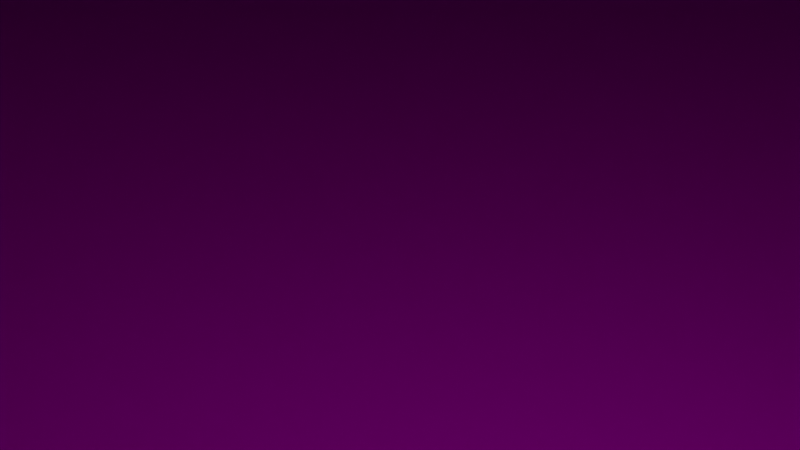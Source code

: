 # Source: SkelAnim_5.blend  (saved by Blender 2.81.16; exported with 4.5.12 LTS)
import bpy
from mathutils import Matrix  # noqa: F401  (used for matrix-valued properties, if any)

bpy.ops.wm.read_factory_settings(use_empty=True)
scene = bpy.context.scene
scene.name = 'Scene'

# ---- collections
col_collection = bpy.data.collections.new('Collection'); scene.collection.children.link(col_collection)

# ---- images (referenced by path relative to the original .blend; pixels are not part of the script)
import os
ASSET_DIR = os.environ.get("B2B_ASSET_DIR", "")  # directory of the original .blend (textures are referenced by path, not embedded)
HERE = os.path.dirname(os.path.abspath(__file__))  # packed textures are extracted next to this script under _unpacked/

def load_image(name, relpath, width, height, colorspace="sRGB"):
    """Load a texture the original file referenced (path relative to the .blend, or extracted next to this script)."""
    p = next((c for c in (os.path.join(HERE, relpath), os.path.join(ASSET_DIR, relpath)) if relpath and os.path.exists(c)), "")
    if p:
        img = bpy.data.images.load(p, check_existing=True)
        img.name = name
    else:  # same state as the original file: an image datablock whose file is absent (Cycles renders it pink)
        img = bpy.data.images.new(name, width, height)
        img.source = "FILE"
        img.filepath = "//" + (relpath or name)
    img.colorspace_settings.name = colorspace
    return img
img_skelanimturret_rust1_jpg = load_image('SkelAnimTurret_Rust1.jpg', 'SkelAnimTurret_Rust1.jpg', 1024, 1024, 'sRGB')
img_skelanimturret_rust2_jpg = load_image('SkelAnimTurret_Rust2.jpg', 'SkelAnimTurret_Rust2.jpg', 1024, 1024, 'sRGB')
img_skelanimturret_rust3_jpg = load_image('SkelAnimTurret_Rust3.jpg', 'SkelAnimTurret_Rust3.jpg', 1024, 1024, 'sRGB')

# ---- materials (node trees are filled in below, after node groups)
mat_basehull = bpy.data.materials.new('BaseHull')
mat_basehull.alpha_threshold = 0.0
mat_basehull.use_transparent_shadow = False
mat_basehull.line_color = (0.0, 0.0, 0.0, 1.0)
mat_led1 = bpy.data.materials.new('LED1')
mat_led1.use_transparent_shadow = False
mat_led2 = bpy.data.materials.new('LED2')
mat_led2.use_transparent_shadow = False
mat_turret = bpy.data.materials.new('Turret')
mat_turret.use_transparent_shadow = False
mat_gun = bpy.data.materials.new('Gun')
mat_gun.use_transparent_shadow = False

# ---- material node trees
mat_basehull.use_nodes = True; mat_basehull.node_tree.nodes.clear()
_N = mat_basehull.node_tree.nodes; _L = mat_basehull.node_tree.links
n0 = _N.new('ShaderNodeOutputMaterial'); n0.name = 'Material Output'; n0.location = (300, 300)
n1 = _N.new('ShaderNodeBsdfPrincipled'); n1.name = 'Principled BSDF'; n1.location = (10, 300)
n1.distribution = 'GGX'
n1.subsurface_method = 'BURLEY'
n1.inputs[2].default_value = 0.4
n1.inputs[3].default_value = 1.45
n1.inputs[27].default_value = (0.0, 0.0, 0.0, 1.0)
n1.inputs[28].default_value = 1.0
n2 = _N.new('ShaderNodeTexImage'); n2.name = 'Image Texture'; n2.location = (-280, 280)
n2.image = img_skelanimturret_rust1_jpg
_L.new(n1.outputs[0], n0.inputs[0])
_L.new(n2.outputs[0], n1.inputs[0])
n0.is_active_output = True
mat_led1.use_nodes = True; mat_led1.node_tree.nodes.clear()
_N = mat_led1.node_tree.nodes; _L = mat_led1.node_tree.links
n0 = _N.new('ShaderNodeOutputMaterial'); n0.name = 'Material Output'; n0.location = (300, 300)
n1 = _N.new('ShaderNodeBsdfPrincipled'); n1.name = 'Principled BSDF'; n1.location = (10, 300)
n1.distribution = 'GGX'
n1.subsurface_method = 'BURLEY'
n1.inputs[3].default_value = 1.45
n1.inputs[27].default_value = (0.0, 0.0, 0.0, 1.0)
n1.inputs[28].default_value = 1.0
_L.new(n1.outputs[0], n0.inputs[0])
n0.is_active_output = True
mat_led2.use_nodes = True; mat_led2.node_tree.nodes.clear()
_N = mat_led2.node_tree.nodes; _L = mat_led2.node_tree.links
n0 = _N.new('ShaderNodeOutputMaterial'); n0.name = 'Material Output'; n0.location = (300, 300)
n1 = _N.new('ShaderNodeBsdfPrincipled'); n1.name = 'Principled BSDF'; n1.location = (10, 300)
n1.distribution = 'GGX'
n1.subsurface_method = 'BURLEY'
n1.inputs[3].default_value = 1.45
n1.inputs[27].default_value = (0.0, 0.0, 0.0, 1.0)
n1.inputs[28].default_value = 1.0
_L.new(n1.outputs[0], n0.inputs[0])
n0.is_active_output = True
mat_turret.use_nodes = True; mat_turret.node_tree.nodes.clear()
_N = mat_turret.node_tree.nodes; _L = mat_turret.node_tree.links
n0 = _N.new('ShaderNodeOutputMaterial'); n0.name = 'Material Output'; n0.location = (300, 300)
n1 = _N.new('ShaderNodeBsdfPrincipled'); n1.name = 'Principled BSDF'; n1.location = (10, 300)
n1.distribution = 'GGX'
n1.subsurface_method = 'BURLEY'
n1.inputs[3].default_value = 1.45
n1.inputs[27].default_value = (0.0, 0.0, 0.0, 1.0)
n1.inputs[28].default_value = 1.0
n2 = _N.new('ShaderNodeTexImage'); n2.name = 'Image Texture'; n2.location = (-280, 280)
n2.image = img_skelanimturret_rust2_jpg
_L.new(n1.outputs[0], n0.inputs[0])
_L.new(n2.outputs[0], n1.inputs[0])
n0.is_active_output = True
mat_gun.use_nodes = True; mat_gun.node_tree.nodes.clear()
_N = mat_gun.node_tree.nodes; _L = mat_gun.node_tree.links
n0 = _N.new('ShaderNodeOutputMaterial'); n0.name = 'Material Output'; n0.location = (300, 300)
n1 = _N.new('ShaderNodeBsdfPrincipled'); n1.name = 'Principled BSDF'; n1.location = (10, 300)
n1.distribution = 'GGX'
n1.subsurface_method = 'BURLEY'
n1.inputs[3].default_value = 1.45
n1.inputs[27].default_value = (0.0, 0.0, 0.0, 1.0)
n1.inputs[28].default_value = 1.0
n2 = _N.new('ShaderNodeTexImage'); n2.name = 'Image Texture'; n2.location = (-280, 280)
n2.image = img_skelanimturret_rust3_jpg
_L.new(n1.outputs[0], n0.inputs[0])
_L.new(n2.outputs[0], n1.inputs[0])
n0.is_active_output = True

# ---- world
world_world = bpy.data.worlds.new('World'); scene.world = world_world
world_world.use_nodes = True; world_world.node_tree.nodes.clear()
_N = world_world.node_tree.nodes; _L = world_world.node_tree.links
n0 = _N.new('ShaderNodeOutputWorld'); n0.name = 'World Output'; n0.location = (300, 300)
n1 = _N.new('ShaderNodeBackground'); n1.name = 'Background'; n1.location = (10, 300)
n1.inputs[0].default_value = (0.05088, 0.05088, 0.05088, 1.0)
_L.new(n1.outputs[0], n0.inputs[0])
n0.is_active_output = True
world_world.color = (0.05088, 0.05088, 0.05088)
world_world.use_sun_shadow = False
world_world.sun_shadow_jitter_overblur = 0.0

# ---- cameras
cam_camera = bpy.data.cameras.new('Camera')
cam_camera.clip_end = 100.0
cam_camera.ortho_scale = 7.314

# ---- lights
light_light = bpy.data.lights.new('Light', 'POINT')
light_light.transmission_factor = 0.0
light_light.energy = 1000.0
light_light.shadow_soft_size = 0.1
light_light.shadow_maximum_resolution = 0.006
light_light.use_absolute_resolution = True

# ---- meshes
me_cube = bpy.data.meshes.new('Cube')
me_cube.from_pydata([(0.848, 0.8326, 1.0), (0.8326, 0.848, 1.0), (0.8461, 0.845, 1.0), (0.8458, 0.8455, 1.0), (0.8455, 0.8458, 1.0), (0.845, 0.8461, 1.0), (0.8445, 1.0, -1.0), (1.0, 0.8445, -1.0), (0.8926, 0.9924, -1.0), (0.9359, 0.9703, -1.0), (0.9703, 0.9359, -1.0), (0.9924, 0.8926, -1.0), (0.8326, -0.848, 1.0), (0.848, -0.8326, 1.0), (0.845, -0.8461, 1.0), (0.8455, -0.8458, 1.0), (0.8458, -0.8455, 1.0), (0.8461, -0.845, 1.0), (1.0, -0.8445, -1.0), (0.8445, -1.0, -1.0), (0.9924, -0.8926, -1.0), (0.9703, -0.9359, -1.0), (0.9359, -0.9703, -1.0), (0.8926, -0.9924, -1.0), (-0.8326, 0.848, 1.0), (-0.848, 0.8326, 1.0), (-0.845, 0.8461, 1.0), (-0.8455, 0.8458, 1.0), (-0.8458, 0.8455, 1.0), (-0.8461, 0.845, 1.0), (-1.0, 0.8445, -1.0), (-0.8445, 1.0, -1.0), (-0.9924, 0.8926, -1.0), (-0.9703, 0.9359, -1.0), (-0.9359, 0.9703, -1.0), (-0.8926, 0.9924, -1.0), (-0.848, -0.8326, 1.0), (-0.8326, -0.848, 1.0), (-0.8461, -0.845, 1.0), (-0.8458, -0.8455, 1.0), (-0.8455, -0.8458, 1.0), (-0.845, -0.8461, 1.0), (-0.8445, -1.0, -1.0), (-1.0, -0.8445, -1.0), (-0.8926, -0.9924, -1.0), (-0.9359, -0.9703, -1.0), (-0.9703, -0.9359, -1.0), (-0.9924, -0.8926, -1.0), (0.9924, 0.8926, 1.0), (1.0, 0.8445, 1.0), (0.9703, 0.9359, 1.0), (0.9359, 0.9703, 1.0), (0.8926, 0.9924, 1.0), (0.8445, 1.0, 1.0), (-0.8445, -1.0, 1.0), (-0.8926, -0.9924, 1.0), (-0.9359, -0.9703, 1.0), (-0.9703, -0.9359, 1.0), (-0.9924, -0.8926, 1.0), (-1.0, -0.8445, 1.0), (0.8926, -0.9924, 1.0), (0.8445, -1.0, 1.0), (0.9359, -0.9703, 1.0), (0.9703, -0.9359, 1.0), (0.9924, -0.8926, 1.0), (1.0, -0.8445, 1.0), (-0.8926, 0.9924, 1.0), (-0.8445, 1.0, 1.0), (-0.9359, 0.9703, 1.0), (-0.9703, 0.9359, 1.0), (-0.9924, 0.8926, 1.0), (-1.0, 0.8445, 1.0), (0.8461, 0.845, 2.377), (0.848, 0.8326, 2.377), (0.8458, 0.8455, 2.377), (0.8455, 0.8458, 2.377), (0.845, 0.8461, 2.377), (0.8326, 0.848, 2.377), (-0.8326, -0.848, 2.377), (-0.845, -0.8461, 2.377), (-0.8455, -0.8458, 2.377), (-0.8458, -0.8455, 2.377), (-0.8461, -0.845, 2.377), (-0.848, -0.8326, 2.377), (0.845, -0.8461, 2.377), (0.8326, -0.848, 2.377), (0.8455, -0.8458, 2.377), (0.8458, -0.8455, 2.377), (0.8461, -0.845, 2.377), (0.848, -0.8326, 2.377), (-0.845, 0.8461, 2.377), (-0.8326, 0.848, 2.377), (-0.8455, 0.8458, 2.377), (-0.8458, 0.8455, 2.377), (-0.8461, 0.845, 2.377), (-0.848, 0.8326, 2.377), (1.0, -0.7445, -1.0), (1.0, -0.7445, 1.0), (1.0, 0.7445, -1.0), (1.0, 0.7445, 1.0), (1.03, -0.565, 0.0), (1.03, -0.565, 0.3724), (1.0, -0.5445, 1.0), (1.0, -0.5445, -1.0), (1.0, -0.5445, 0.0), (1.0, 0.5445, -1.0), (1.0, 0.5445, 1.0), (1.0, 0.5445, 0.0), (1.0, -0.7445, -0.5), (1.0, -0.7445, 0.5), (1.0, -0.5445, -0.5), (1.0, -0.5445, 0.5), (1.0, 0.7445, -0.5), (1.0, 0.7445, 0.5), (1.0, 0.5445, 0.5), (1.0, 0.5445, -0.5), (1.03, 0.565, 0.3724), (1.03, 0.565, 0.0), (1.03, -0.7139, 0.3724), (1.03, -0.7139, -0.3724), (1.03, -0.565, -0.3724), (1.03, 0.7139, 0.3724), (1.03, 0.7139, -0.3724), (1.03, 0.565, -0.3724)], [], [(30, 32, 33, 34, 35, 31, 6, 8, 9, 10, 11, 7, 98, 105, 103, 96, 18, 20, 21, 22, 23, 19, 42, 44, 45, 46, 47, 43), (43, 59, 71, 30), (19, 61, 54, 42), (38, 39, 81, 82), (96, 108, 109, 97, 65, 18), (49, 7, 11, 48), (48, 11, 10, 50), (50, 10, 9, 51), (51, 9, 8, 52), (52, 8, 6, 53), (42, 54, 55, 44), (44, 55, 56, 45), (45, 56, 57, 46), (46, 57, 58, 47), (47, 58, 59, 43), (61, 19, 23, 60), (60, 23, 22, 62), (62, 22, 21, 63), (63, 21, 20, 64), (64, 20, 18, 65), (67, 31, 35, 66), (66, 35, 34, 68), (68, 34, 33, 69), (69, 33, 32, 70), (70, 32, 30, 71), (31, 67, 53, 6), (2, 0, 49, 48), (3, 2, 48, 50), (4, 3, 50, 51), (5, 4, 51, 52), (1, 5, 52, 53), (37, 41, 55, 54), (41, 40, 56, 55), (40, 39, 57, 56), (39, 38, 58, 57), (38, 36, 59, 58), (14, 12, 61, 60), (15, 14, 60, 62), (16, 15, 62, 63), (17, 16, 63, 64), (13, 17, 64, 65), (26, 24, 67, 66), (27, 26, 66, 68), (28, 27, 68, 69), (29, 28, 69, 70), (25, 29, 70, 71), (24, 1, 53, 67), (0, 13, 65, 97, 102, 106, 99, 49), (36, 25, 71, 59), (12, 37, 54, 61), (73, 72, 74, 75, 76, 77, 91, 90, 92, 93, 94, 95, 83, 82, 81, 80, 79, 78, 85, 84, 86, 87, 88, 89), (37, 12, 85, 78), (2, 3, 74, 72), (26, 27, 92, 90), (36, 38, 82, 83), (3, 4, 75, 74), (27, 28, 93, 92), (12, 14, 84, 85), (4, 5, 76, 75), (28, 29, 94, 93), (14, 15, 86, 84), (5, 1, 77, 76), (29, 25, 95, 94), (15, 16, 87, 86), (41, 37, 78, 79), (1, 24, 91, 77), (16, 17, 88, 87), (40, 41, 79, 80), (13, 0, 73, 89), (17, 13, 89, 88), (39, 40, 80, 81), (25, 36, 83, 95), (0, 2, 72, 73), (24, 26, 90, 91), (111, 102, 97, 109), (7, 49, 99, 113, 112, 98), (109, 108, 119, 118), (105, 115, 107, 104, 110, 103), (107, 114, 106, 102, 111, 104), (113, 99, 106, 114), (120, 100, 101, 118, 119), (103, 110, 108, 96), (115, 112, 122, 123), (98, 112, 115, 105), (122, 121, 116, 117, 123), (112, 113, 121, 122), (108, 110, 120, 119), (113, 114, 116, 121), (104, 111, 101, 100), (114, 107, 117, 116), (111, 109, 118, 101), (110, 104, 100, 120), (107, 115, 123, 117)])
me_cube.polygons.foreach_set('material_index', [0, 0, 0, 0, 0, 0, 0, 0, 0, 0, 0, 0, 0, 0, 0, 0, 0, 0, 0, 0, 0, 0, 0, 0, 0, 0, 0, 0, 0, 0, 0, 0, 0, 0, 0, 0, 0, 0, 0, 0, 0, 0, 0, 0, 0, 0, 0, 0, 0, 0, 0, 0, 0, 0, 0, 0, 0, 0, 0, 0, 0, 0, 0, 0, 0, 0, 0, 0, 0, 0, 0, 0, 0, 0, 0, 0, 1, 0, 0, 0, 1, 0, 2, 0, 2, 2, 1, 2, 1, 2, 1, 1, 2])
_uv = me_cube.uv_layers.new(name='UVMap')
_uv.uv.foreach_set('vector', [8.694e-05, 0.5155, 0.1684, 0.3235, 0.1693, 0.3253, 0.1708, 0.3346, 0.1726, 0.3373, 0.01967, 0.496, 0.2325, 0.496, 0.2476, 0.4873, 0.2494, 0.4918, 0.2508, 0.504, 0.2517, 0.5095, 0.2521, 0.5155, 0.2521, 0.5155, 0.2521, 0.5155, 0.2521, 0.7284, 0.2521, 0.7284, 0.2521, 0.7284, 0.2517, 0.7344, 0.2508, 0.7399, 0.2494, 0.7521, 0.2476, 0.7566, 0.2325, 0.7479, 0.01967, 0.7479, 0.01362, 0.747, 0.008161, 0.7442, 0.003828, 0.7399, 0.001046, 0.7344, 8.694e-05, 0.7284, 0.2521, 0.0116, 0.504, 0.0116, 0.504, 0.2244, 0.2521, 0.2244, 0.2521, 0.7675, 0.504, 0.7675, 0.504, 0.9803, 0.2521, 0.9803, -0.4151, 0.9773, -0.4155, 0.9773, -0.4155, -0.1022, -0.4151, -0.1022, 0.2521, 0.7284, 0.3151, 0.7284, 0.441, 0.7284, 0.504, 0.7284, 0.504, 0.7284, 0.2521, 0.7284, 0.504, 0.5155, 0.2521, 0.5155, 0.2517, 0.5095, 0.5044, 0.5095, 0.5044, 0.5095, 0.2517, 0.5095, 0.2508, 0.504, 0.5053, 0.504, 0.5053, 0.504, 0.2508, 0.504, 0.2494, 0.4918, 0.5067, 0.4918, 0.5067, 0.4918, 0.2494, 0.4918, 0.2476, 0.4873, 0.5085, 0.4873, 0.5085, 0.4873, 0.2476, 0.4873, 0.2521, 0.4764, 0.504, 0.4764, 0.2521, 0.9803, 0.504, 0.9803, 0.504, 0.9864, 0.2521, 0.9864, 0.2521, 0.9864, 0.504, 0.9864, 0.504, 0.9918, 0.2521, 0.9918, 0.2521, 0.9918, 0.504, 0.9918, 0.504, 0.9999, 0.2521, 0.9999, 0.2521, 8.694e-05, 0.504, 8.694e-05, 0.504, 0.005547, 0.2521, 0.005547, 0.2521, 0.005547, 0.504, 0.005547, 0.504, 0.0116, 0.2521, 0.0116, 0.504, 0.7675, 0.2521, 0.7675, 0.2476, 0.7566, 0.5085, 0.7566, 0.5085, 0.7566, 0.2476, 0.7566, 0.2494, 0.7521, 0.5067, 0.7521, 0.5067, 0.7521, 0.2494, 0.7521, 0.2508, 0.7399, 0.5053, 0.7399, 0.5053, 0.7399, 0.2508, 0.7399, 0.2517, 0.7344, 0.5044, 0.7344, 0.5044, 0.7344, 0.2517, 0.7344, 0.2521, 0.7284, 0.504, 0.7284, 0.504, 0.2636, 0.2521, 0.2636, 0.1726, 0.3373, 0.5835, 0.3373, 0.5835, 0.3373, 0.1726, 0.3373, 0.1708, 0.3346, 0.5853, 0.3346, 0.5853, 0.3346, 0.1708, 0.3346, 0.1693, 0.3253, 0.5868, 0.3253, 0.5868, 0.3253, 0.1693, 0.3253, 0.1684, 0.3235, 0.5877, 0.3235, 0.5877, 0.3235, 0.1684, 0.3235, 0.2521, 0.2244, 0.504, 0.2244, 0.2521, 0.2636, 0.504, 0.2636, 0.504, 0.4764, 0.2521, 0.4764, 0.5216, 0.5137, 0.5215, 0.5154, 0.504, 0.5155, 0.5044, 0.5095, 0.5217, 0.5136, 0.5216, 0.5137, 0.5044, 0.5095, 0.5053, 0.504, 0.5217, 0.5136, 0.5217, 0.5136, 0.5053, 0.504, 0.5067, 0.4918, 0.5218, 0.5135, 0.5217, 0.5136, 0.5067, 0.4918, 0.5085, 0.4873, 0.5234, 0.5133, 0.5218, 0.5135, 0.5085, 0.4873, 0.5236, 0.496, 0.7346, 0.7285, 0.7362, 0.7282, 0.7425, 0.747, 0.7364, 0.7479, 0.7362, 0.7282, 0.7363, 0.7282, 0.7479, 0.7442, 0.7425, 0.747, 0.7363, 0.7282, 0.7363, 0.7282, 0.7523, 0.7399, 0.7479, 0.7442, 0.7363, 0.7282, 0.7363, 0.7281, 0.7551, 0.7344, 0.7523, 0.7399, 0.7363, 0.7281, 0.7366, 0.7265, 0.756, 0.7284, 0.7551, 0.7344, 0.5218, 0.7298, 0.5234, 0.7301, 0.5236, 0.7479, 0.5085, 0.7566, 0.5218, 0.7298, 0.5218, 0.7298, 0.5085, 0.7566, 0.5067, 0.7521, 0.5217, 0.7298, 0.5218, 0.7298, 0.5067, 0.7521, 0.5053, 0.7399, 0.5217, 0.7297, 0.5217, 0.7298, 0.5053, 0.7399, 0.5044, 0.7344, 0.5216, 0.728, 0.5217, 0.7297, 0.5044, 0.7344, 0.504, 0.7284, 0.68, 0.4559, 0.6818, 0.4592, 0.7364, 0.496, 0.5835, 0.3373, 0.68, 0.4559, 0.68, 0.4559, 0.5835, 0.3373, 0.5853, 0.3346, 0.6801, 0.4559, 0.68, 0.4559, 0.5853, 0.3346, 0.5868, 0.3253, 0.6802, 0.456, 0.6801, 0.4559, 0.5868, 0.3253, 0.5877, 0.3235, 0.6836, 0.4609, 0.6802, 0.456, 0.5877, 0.3235, 0.756, 0.5155, 0.6818, 0.4592, 0.5234, 0.5133, 0.5236, 0.496, 0.7364, 0.496, 0.5215, 0.5154, 0.5216, 0.728, 0.504, 0.7284, 0.504, 0.7284, 0.504, 0.7284, 0.504, 0.5155, 0.504, 0.5155, 0.504, 0.5155, 0.7366, 0.7265, 0.6836, 0.4609, 0.756, 0.5155, 0.756, 0.7284, 0.5234, 0.7301, 0.7346, 0.7285, 0.7364, 0.7479, 0.5236, 0.7479, -0.03005, -3.882, -0.0247, -3.951, -0.02409, -3.953, -0.02314, -3.955, -0.02195, -3.956, 0.01151, -3.967, 2.348, -4.0, 2.381, -3.989, 2.382, -3.987, 2.383, -3.985, 2.384, -3.983, 2.389, -3.914, 2.385, 0.9147, 2.389, 0.9698, 2.389, 0.972, 2.388, 0.9739, 2.388, 0.9754, 2.363, 0.9997, 0.02702, 0.9928, -0.006379, 0.9813, -0.007564, 0.98, -0.0085, 0.9781, -0.009095, 0.9756, -0.01406, 0.9069, -0.4252, 0.9773, -1.619, 0.9773, -1.619, -0.1023, -0.4252, -0.1022, 2.011, 0.9772, 2.011, 0.9772, 2.011, -0.1023, 2.011, -0.1023, 0.7979, 0.9773, 0.7976, 0.9773, 0.7975, -0.1022, 0.7979, -0.1022, -0.4061, 0.9773, -0.4151, 0.9773, -0.4151, -0.1022, -0.4061, -0.1022, 2.011, 0.9772, 2.01, 0.9772, 2.01, -0.1023, 2.011, -0.1023, 0.7976, 0.9773, 0.7972, 0.9773, 0.7972, -0.1022, 0.7975, -0.1022, -1.619, 0.9773, -1.628, 0.9772, -1.628, -0.1023, -1.619, -0.1023, 2.01, 0.9772, 2.01, 0.9772, 2.01, -0.1023, 2.01, -0.1023, 0.7972, 0.9773, 0.7969, 0.9773, 0.7968, -0.1022, 0.7972, -0.1022, -1.628, 0.9772, -1.629, 0.9772, -1.628, -0.1023, -1.628, -0.1023, 2.01, 0.9772, 2.001, 0.9772, 2.001, -0.1023, 2.01, -0.1023, 0.7969, 0.9773, 0.7878, 0.9773, 0.7878, -0.1022, 0.7968, -0.1022, -1.629, 0.9772, -1.629, 0.9772, -1.629, -0.1023, -1.628, -0.1023, -0.4162, 0.9773, -0.4252, 0.9773, -0.4252, -0.1022, -0.4161, -0.1022, 2.001, 0.9772, 0.807, 0.9773, 0.8069, -0.1022, 2.001, -0.1023, -1.629, 0.9772, -1.629, 0.9772, -1.629, -0.1023, -1.629, -0.1023, -0.4158, 0.9773, -0.4162, 0.9773, -0.4161, -0.1022, -0.4158, -0.1022, 1.021, 0.9758, -0.4252, 0.9773, -0.4252, -0.1022, 1.014, -0.1037, -1.629, 0.9772, -1.638, 0.9772, -1.638, -0.1023, -1.629, -0.1023, -0.4155, 0.9773, -0.4158, 0.9773, -0.4158, -0.1022, -0.4155, -0.1022, 0.7878, 0.9773, -0.4061, 0.9773, -0.4061, -0.1022, 0.7878, -0.1022, 2.02, 0.9772, 2.011, 0.9772, 2.011, -0.1023, 2.02, -0.1023, 0.807, 0.9773, 0.7979, 0.9773, 0.7979, -0.1022, 0.8069, -0.1022, 0.441, 0.7284, 0.504, 0.7284, 0.504, 0.7284, 0.441, 0.7284, 0.2521, 0.5155, 0.504, 0.5155, 0.504, 0.5155, 0.441, 0.5155, 0.3151, 0.5155, 0.2521, 0.5155, 0.5625, 0.7306, 0.4375, 0.7306, 0.4375, 0.7306, 0.5625, 0.7306, 0.2521, 0.5155, 0.3151, 0.5155, 0.378, 0.5155, 0.378, 0.7284, 0.3151, 0.7284, 0.2521, 0.7284, 0.378, 0.5155, 0.441, 0.5155, 0.504, 0.5155, 0.504, 0.7284, 0.441, 0.7284, 0.378, 0.7284, 0.441, 0.5155, 0.504, 0.5155, 0.504, 0.5155, 0.441, 0.5155, 0.4375, 0.7306, 0.5, 0.7306, 0.5625, 0.7306, 0.5625, 0.7306, 0.4375, 0.7306, 0.2521, 0.7284, 0.3151, 0.7284, 0.3151, 0.7284, 0.2521, 0.7284, 0.4375, 0.5194, 0.4375, 0.5194, 0.4375, 0.5194, 0.4375, 0.5194, 0.2521, 0.5155, 0.3151, 0.5155, 0.3151, 0.5155, 0.2521, 0.5155, 0.4375, 0.5194, 0.5625, 0.5194, 0.5625, 0.5194, 0.5, 0.5194, 0.4375, 0.5194, 0.4375, 0.5194, 0.5625, 0.5194, 0.5625, 0.5194, 0.4375, 0.5194, 0.4375, 0.7306, 0.4375, 0.7306, 0.4375, 0.7306, 0.4375, 0.7306, 0.5625, 0.5194, 0.5625, 0.5194, 0.5625, 0.5194, 0.5625, 0.5194, 0.5, 0.7306, 0.5625, 0.7306, 0.5625, 0.7306, 0.5, 0.7306, 0.5625, 0.5194, 0.5, 0.5194, 0.5, 0.5194, 0.5625, 0.5194, 0.5625, 0.7306, 0.5625, 0.7306, 0.5625, 0.7306, 0.5625, 0.7306, 0.4375, 0.7306, 0.5, 0.7306, 0.5, 0.7306, 0.4375, 0.7306, 0.5, 0.5194, 0.4375, 0.5194, 0.4375, 0.5194, 0.5, 0.5194])
me_cube.materials.append(mat_basehull)
me_cube.materials.append(mat_led1)
me_cube.materials.append(mat_led2)
me_cube.use_remesh_preserve_volume = False
me_cube.use_remesh_preserve_attributes = False
me_cube.use_mirror_vertex_groups = False
me_cube.update()
me_cube_001 = bpy.data.meshes.new('Cube.001')
me_cube_001.from_pydata([(-24.02, -60.0, -60.0), (-60.0, -24.02, -60.0), (-35.14, -58.24, -60.0), (-45.17, -53.13, -60.0), (-53.13, -45.17, -60.0), (-58.24, -35.14, -60.0), (-60.0, -24.02, 60.0), (-24.02, -60.0, 60.0), (-58.24, -35.14, 60.0), (-53.13, -45.17, 60.0), (-45.17, -53.13, 60.0), (-35.14, -58.24, 60.0), (-60.0, 24.02, -60.0), (-24.02, 60.0, -60.0), (-58.24, 35.14, -60.0), (-53.13, 45.17, -60.0), (-45.17, 53.13, -60.0), (-35.14, 58.24, -60.0), (-24.02, 60.0, 60.0), (-60.0, 24.02, 60.0), (-35.14, 58.24, 60.0), (-45.17, 53.13, 60.0), (-53.13, 45.17, 60.0), (-58.24, 35.14, 60.0), (60.0, -24.02, -60.0), (24.02, -60.0, -60.0), (58.24, -35.14, -60.0), (53.13, -45.17, -60.0), (45.17, -53.13, -60.0), (35.14, -58.24, -60.0), (24.02, -60.0, 60.0), (60.0, -24.02, 60.0), (35.14, -58.24, 60.0), (45.17, -53.13, 60.0), (53.13, -45.17, 60.0), (58.24, -35.14, 60.0), (24.02, 60.0, -60.0), (60.0, 24.02, -60.0), (35.14, 58.24, -60.0), (45.17, 53.13, -60.0), (53.13, 45.17, -60.0), (58.24, 35.14, -60.0), (60.0, 24.02, 60.0), (24.02, 60.0, 60.0), (58.24, 35.14, 60.0), (53.13, 45.17, 60.0), (45.17, 53.13, 60.0), (35.14, 58.24, 60.0), (1.907e-06, -60.0, 60.0), (-1.907e-06, 60.0, 60.0), (-60.0, -1.907e-06, 60.0), (60.0, 1.907e-06, 60.0), (1.358e-06, -37.59, 50.28), (37.59, 1.385e-06, 50.28), (-1.295e-06, 37.59, 50.28), (-37.59, -1.268e-06, 50.28), (7.314, -36.87, 50.28), (16.76, -33.62, 50.28), (26.56, -26.56, 50.28), (33.62, -16.76, 50.28), (36.87, -7.314, 50.28), (-7.314, 36.87, 50.28), (-16.76, 33.62, 50.28), (-26.56, 26.56, 50.28), (-33.62, 16.76, 50.28), (-36.87, 7.314, 50.28), (-36.87, -7.314, 50.28), (-33.62, -16.76, 50.28), (-26.56, -26.56, 50.28), (-16.76, -33.62, 50.28), (-7.314, -36.87, 50.28), (36.87, 7.314, 50.28), (33.62, 16.76, 50.28), (26.56, 26.56, 50.28), (16.76, 33.62, 50.28), (7.314, 36.87, 50.28), (-8.029, -40.14, 60.0), (1.333e-06, -40.94, 60.0), (40.14, -8.029, 60.0), (40.94, 1.36e-06, 60.0), (8.029, 40.14, 60.0), (-1.269e-06, 40.94, 60.0), (-40.14, 8.029, 60.0), (-40.94, -1.243e-06, 60.0), (8.029, -40.14, 60.0), (18.31, -36.62, 60.0), (28.95, -28.95, 60.0), (36.62, -18.31, 60.0), (-8.029, 40.14, 60.0), (-18.31, 36.62, 60.0), (-28.95, 28.95, 60.0), (-36.62, 18.31, 60.0), (-40.14, -8.029, 60.0), (-36.62, -18.31, 60.0), (-28.95, -28.95, 60.0), (-18.31, -36.62, 60.0), (40.14, 8.029, 60.0), (36.62, 18.31, 60.0), (28.95, 28.95, 60.0), (18.31, 36.62, 60.0), (-7.314, -36.87, -36.1), (6.813e-07, -37.59, -36.1), (36.87, -7.314, -36.1), (37.59, 1.385e-06, -36.1), (7.314, 36.87, -36.1), (-1.972e-06, 37.59, -36.1), (-36.87, 7.314, -36.1), (-37.59, -1.268e-06, -36.1), (7.314, -36.87, -36.1), (16.76, -33.62, -36.1), (26.56, -26.56, -36.1), (33.62, -16.76, -36.1), (-7.314, 36.87, -36.1), (-16.76, 33.62, -36.1), (-26.56, 26.56, -36.1), (-33.62, 16.76, -36.1), (-36.87, -7.314, -36.1), (-33.62, -16.76, -36.1), (-26.56, -26.56, -36.1), (-16.76, -33.62, -36.1), (36.87, 7.314, -36.1), (33.62, 16.76, -36.1), (26.56, 26.56, -36.1), (16.76, 33.62, -36.1)], [], [(25, 30, 48, 7, 0), (37, 42, 51, 31, 24), (42, 44, 45, 46, 47, 43, 49, 81, 80, 99, 98, 97, 96, 79, 51), (1, 6, 50, 19, 12), (13, 18, 49, 43, 36), (0, 7, 11, 2), (2, 11, 10, 3), (3, 10, 9, 4), (4, 9, 8, 5), (5, 8, 6, 1), (18, 13, 17, 20), (20, 17, 16, 21), (21, 16, 15, 22), (22, 15, 14, 23), (23, 14, 12, 19), (42, 37, 41, 44), (44, 41, 40, 45), (45, 40, 39, 46), (46, 39, 38, 47), (47, 38, 36, 43), (30, 25, 29, 32), (32, 29, 28, 33), (33, 28, 27, 34), (34, 27, 26, 35), (35, 26, 24, 31), (12, 14, 15, 16, 17, 13, 36, 38, 39, 40, 41, 37, 24, 26, 27, 28, 29, 25, 0, 2, 3, 4, 5, 1), (83, 82, 91, 90, 89, 88, 81, 49, 18, 20, 21, 22, 23, 19, 50), (51, 79, 78, 87, 86, 85, 84, 77, 48, 30, 32, 33, 34, 35, 31), (75, 54, 105, 104), (48, 77, 76, 95, 94, 93, 92, 83, 50, 6, 8, 9, 10, 11, 7), (52, 70, 76, 77), (53, 60, 78, 79), (54, 75, 80, 81), (55, 65, 82, 83), (56, 52, 77, 84), (57, 56, 84, 85), (58, 57, 85, 86), (59, 58, 86, 87), (60, 59, 87, 78), (61, 54, 81, 88), (62, 61, 88, 89), (63, 62, 89, 90), (64, 63, 90, 91), (65, 64, 91, 82), (66, 55, 83, 92), (67, 66, 92, 93), (68, 67, 93, 94), (69, 68, 94, 95), (70, 69, 95, 76), (71, 53, 79, 96), (72, 71, 96, 97), (73, 72, 97, 98), (74, 73, 98, 99), (75, 74, 99, 80), (101, 108, 109, 110, 111, 102, 103, 120, 121, 122, 123, 104, 105, 112, 113, 114, 115, 106, 107, 116, 117, 118, 119, 100), (68, 69, 119, 118), (61, 62, 113, 112), (65, 55, 107, 106), (69, 70, 100, 119), (62, 63, 114, 113), (52, 56, 108, 101), (53, 71, 120, 103), (63, 64, 115, 114), (56, 57, 109, 108), (71, 72, 121, 120), (64, 65, 106, 115), (57, 58, 110, 109), (72, 73, 122, 121), (55, 66, 116, 107), (58, 59, 111, 110), (73, 74, 123, 122), (70, 52, 101, 100), (66, 67, 117, 116), (59, 60, 102, 111), (74, 75, 104, 123), (60, 53, 103, 102), (67, 68, 118, 117), (54, 61, 112, 105)])
_uv = me_cube_001.uv_layers.new(name='UVMap')
_uv.uv.foreach_set('vector', [0.375, 0.825, 0.625, 0.825, 0.625, 0.875, 0.625, 0.925, 0.375, 0.925, 0.375, 0.575, 0.625, 0.575, 0.625, 0.625, 0.625, 0.675, 0.375, 0.675, 0.625, 0.575, 0.6262, 0.5518, 0.6298, 0.5309, 0.6353, 0.4842, 0.6423, 0.4667, 0.7, 0.5, 0.75, 0.5, 0.75, 0.5205, 0.7326, 0.5379, 0.7152, 0.5553, 0.6978, 0.5728, 0.6803, 0.5902, 0.6629, 0.6076, 0.6455, 0.625, 0.625, 0.625, 0.375, 0.07496, 0.625, 0.07496, 0.625, 0.125, 0.625, 0.175, 0.375, 0.175, 0.375, 0.325, 0.625, 0.325, 0.625, 0.375, 0.625, 0.425, 0.375, 0.425, 0.375, 0.925, 0.625, 0.925, 0.625, 0.9482, 0.375, 0.9482, 0.375, 0.9482, 0.625, 0.9482, 0.625, 0.9691, 0.375, 0.9691, 0.375, 0.9691, 0.625, 0.9691, 0.625, 1.0, 0.375, 1.0, 0.375, 0.0309, 0.625, 0.0309, 0.625, 0.05179, 0.375, 0.05179, 0.375, 0.05179, 0.625, 0.05179, 0.625, 0.07496, 0.375, 0.07496, 0.625, 0.325, 0.375, 0.325, 0.3089, 0.3691, 0.6911, 0.3691, 0.6911, 0.3691, 0.3089, 0.3691, 0.302, 0.3587, 0.698, 0.3587, 0.698, 0.3587, 0.302, 0.3587, 0.2964, 0.323, 0.7036, 0.323, 0.7036, 0.323, 0.2964, 0.323, 0.2929, 0.3161, 0.7071, 0.3161, 0.7071, 0.3161, 0.2929, 0.3161, 0.375, 0.175, 0.625, 0.175, 0.625, 0.575, 0.375, 0.575, 0.3738, 0.5518, 0.6262, 0.5518, 0.6262, 0.5518, 0.3738, 0.5518, 0.3702, 0.5309, 0.6298, 0.5309, 0.6298, 0.5309, 0.3702, 0.5309, 0.3647, 0.4842, 0.6353, 0.4842, 0.6353, 0.4842, 0.3647, 0.4842, 0.3577, 0.4667, 0.6423, 0.4667, 0.6423, 0.4667, 0.3577, 0.4667, 0.375, 0.425, 0.625, 0.425, 0.625, 0.825, 0.375, 0.825, 0.3577, 0.7833, 0.6423, 0.7833, 0.6423, 0.7833, 0.3577, 0.7833, 0.3647, 0.7658, 0.6353, 0.7658, 0.6353, 0.7658, 0.3647, 0.7658, 0.3702, 0.7191, 0.6298, 0.7191, 0.6298, 0.7191, 0.3702, 0.7191, 0.3738, 0.6982, 0.6262, 0.6982, 0.6262, 0.6982, 0.3738, 0.6982, 0.375, 0.675, 0.625, 0.675, 0.125, 0.575, 0.2929, 0.3161, 0.2964, 0.323, 0.302, 0.3587, 0.3089, 0.3691, 0.2, 0.5, 0.3, 0.5, 0.3577, 0.4667, 0.3647, 0.4842, 0.3702, 0.5309, 0.3738, 0.5518, 0.375, 0.575, 0.375, 0.675, 0.3738, 0.6982, 0.3702, 0.7191, 0.3647, 0.7658, 0.3577, 0.7833, 0.3, 0.75, 0.2, 0.75, 0.1768, 0.7463, 0.1559, 0.7357, 0.1393, 0.7191, 0.1287, 0.6982, 0.125, 0.675, 0.8545, 0.625, 0.8371, 0.6076, 0.8197, 0.5902, 0.8022, 0.5728, 0.7848, 0.5553, 0.7674, 0.5379, 0.75, 0.5205, 0.75, 0.5, 0.8, 0.5, 0.6911, 0.3691, 0.698, 0.3587, 0.7036, 0.323, 0.7071, 0.3161, 0.875, 0.575, 0.875, 0.625, 0.625, 0.625, 0.6455, 0.625, 0.6629, 0.6424, 0.6803, 0.6598, 0.6978, 0.6772, 0.7152, 0.6947, 0.7326, 0.7121, 0.75, 0.7295, 0.75, 0.75, 0.7, 0.75, 0.6423, 0.7833, 0.6353, 0.7658, 0.6298, 0.7191, 0.6262, 0.6982, 0.625, 0.675, 0.7348, 0.5443, 0.75, 0.5348, 0.75, 0.5348, 0.7348, 0.5443, 0.75, 0.75, 0.75, 0.7295, 0.7674, 0.7121, 0.7848, 0.6947, 0.8022, 0.6772, 0.8197, 0.6598, 0.8371, 0.6424, 0.8545, 0.625, 0.875, 0.625, 0.875, 0.675, 0.8713, 0.6982, 0.8607, 0.7191, 0.8441, 0.7357, 0.8232, 0.7463, 0.8, 0.75, 0.75, 0.7152, 0.7652, 0.7057, 0.7674, 0.7121, 0.75, 0.7295, 0.6598, 0.625, 0.6693, 0.6402, 0.6629, 0.6424, 0.6455, 0.625, 0.75, 0.5348, 0.7348, 0.5443, 0.7326, 0.5379, 0.75, 0.5205, 0.8402, 0.625, 0.8307, 0.6098, 0.8371, 0.6076, 0.8545, 0.625, 0.7348, 0.7057, 0.75, 0.7152, 0.75, 0.7295, 0.7326, 0.7121, 0.7181, 0.6903, 0.7348, 0.7057, 0.7326, 0.7121, 0.7152, 0.6947, 0.7012, 0.6738, 0.7181, 0.6903, 0.7152, 0.6947, 0.6978, 0.6772, 0.6847, 0.6569, 0.7012, 0.6738, 0.6978, 0.6772, 0.6803, 0.6598, 0.6693, 0.6402, 0.6847, 0.6569, 0.6803, 0.6598, 0.6629, 0.6424, 0.7652, 0.5443, 0.75, 0.5348, 0.75, 0.5205, 0.7674, 0.5379, 0.7819, 0.5597, 0.7652, 0.5443, 0.7674, 0.5379, 0.7848, 0.5553, 0.7988, 0.5762, 0.7819, 0.5597, 0.7848, 0.5553, 0.8022, 0.5728, 0.8153, 0.5931, 0.7988, 0.5762, 0.8022, 0.5728, 0.8197, 0.5902, 0.8307, 0.6098, 0.8153, 0.5931, 0.8197, 0.5902, 0.8371, 0.6076, 0.8307, 0.6402, 0.8402, 0.625, 0.8545, 0.625, 0.8371, 0.6424, 0.8153, 0.6569, 0.8307, 0.6402, 0.8371, 0.6424, 0.8197, 0.6598, 0.7988, 0.6738, 0.8153, 0.6569, 0.8197, 0.6598, 0.8022, 0.6772, 0.7819, 0.6903, 0.7988, 0.6738, 0.8022, 0.6772, 0.7848, 0.6947, 0.7652, 0.7057, 0.7819, 0.6903, 0.7848, 0.6947, 0.7674, 0.7121, 0.6693, 0.6098, 0.6598, 0.625, 0.6455, 0.625, 0.6629, 0.6076, 0.6847, 0.5931, 0.6693, 0.6098, 0.6629, 0.6076, 0.6803, 0.5902, 0.7012, 0.5762, 0.6847, 0.5931, 0.6803, 0.5902, 0.6978, 0.5728, 0.7181, 0.5597, 0.7012, 0.5762, 0.6978, 0.5728, 0.7152, 0.5553, 0.7348, 0.5443, 0.7181, 0.5597, 0.7152, 0.5553, 0.7326, 0.5379, 0.75, 0.7152, 0.7348, 0.7057, 0.7181, 0.6903, 0.7012, 0.6738, 0.6847, 0.6569, 0.6693, 0.6402, 0.6598, 0.625, 0.6693, 0.6098, 0.6847, 0.5931, 0.7012, 0.5762, 0.7181, 0.5597, 0.7348, 0.5443, 0.75, 0.5348, 0.7652, 0.5443, 0.7819, 0.5597, 0.7988, 0.5762, 0.8153, 0.5931, 0.8307, 0.6098, 0.8402, 0.625, 0.8307, 0.6402, 0.8153, 0.6569, 0.7988, 0.6738, 0.7819, 0.6903, 0.7652, 0.7057, 0.7988, 0.6738, 0.7819, 0.6903, 0.7819, 0.6903, 0.7988, 0.6738, 0.7652, 0.5443, 0.7819, 0.5597, 0.7819, 0.5597, 0.7652, 0.5443, 0.8307, 0.6098, 0.8402, 0.625, 0.8402, 0.625, 0.8307, 0.6098, 0.7819, 0.6903, 0.7652, 0.7057, 0.7652, 0.7057, 0.7819, 0.6903, 0.7819, 0.5597, 0.7988, 0.5762, 0.7988, 0.5762, 0.7819, 0.5597, 0.75, 0.7152, 0.7348, 0.7057, 0.7348, 0.7057, 0.75, 0.7152, 0.6598, 0.625, 0.6693, 0.6098, 0.6693, 0.6098, 0.6598, 0.625, 0.7988, 0.5762, 0.8153, 0.5931, 0.8153, 0.5931, 0.7988, 0.5762, 0.7348, 0.7057, 0.7181, 0.6903, 0.7181, 0.6903, 0.7348, 0.7057, 0.6693, 0.6098, 0.6847, 0.5931, 0.6847, 0.5931, 0.6693, 0.6098, 0.8153, 0.5931, 0.8307, 0.6098, 0.8307, 0.6098, 0.8153, 0.5931, 0.7181, 0.6903, 0.7012, 0.6738, 0.7012, 0.6738, 0.7181, 0.6903, 0.6847, 0.5931, 0.7012, 0.5762, 0.7012, 0.5762, 0.6847, 0.5931, 0.8402, 0.625, 0.8307, 0.6402, 0.8307, 0.6402, 0.8402, 0.625, 0.7012, 0.6738, 0.6847, 0.6569, 0.6847, 0.6569, 0.7012, 0.6738, 0.7012, 0.5762, 0.7181, 0.5597, 0.7181, 0.5597, 0.7012, 0.5762, 0.7652, 0.7057, 0.75, 0.7152, 0.75, 0.7152, 0.7652, 0.7057, 0.8307, 0.6402, 0.8153, 0.6569, 0.8153, 0.6569, 0.8307, 0.6402, 0.6847, 0.6569, 0.6693, 0.6402, 0.6693, 0.6402, 0.6847, 0.6569, 0.7181, 0.5597, 0.7348, 0.5443, 0.7348, 0.5443, 0.7181, 0.5597, 0.6693, 0.6402, 0.6598, 0.625, 0.6598, 0.625, 0.6693, 0.6402, 0.8153, 0.6569, 0.7988, 0.6738, 0.7988, 0.6738, 0.8153, 0.6569, 0.75, 0.5348, 0.7652, 0.5443, 0.7652, 0.5443, 0.75, 0.5348])
me_cube_001.materials.append(mat_turret)
me_cube_001.use_remesh_fix_poles = True
me_cube_001.use_remesh_preserve_attributes = False
me_cube_001.use_mirror_vertex_groups = False
me_cube_001.update()
me_cube_002 = bpy.data.meshes.new('Cube.002')
me_cube_002.from_pydata([(-10.0, -20.0, 0.0), (-10.0, -20.0, 20.0), (-10.0, 0.0, 0.0), (-10.0, 0.0, 20.0), (10.0, -20.0, 0.0), (10.0, -20.0, 20.0), (10.0, 0.0, 0.0), (10.0, 0.0, 20.0)], [], [(0, 1, 3, 2), (2, 3, 7, 6), (6, 7, 5, 4), (4, 5, 1, 0), (2, 6, 4, 0), (7, 3, 1, 5)])
_uv = me_cube_002.uv_layers.new(name='UVMap')
_uv.uv.foreach_set('vector', [0.375, 0.0, 0.625, 0.0, 0.625, 0.25, 0.375, 0.25, 0.375, 0.25, 0.625, 0.25, 0.625, 0.5, 0.375, 0.5, 0.375, 0.5, 0.625, 0.5, 0.625, 0.75, 0.375, 0.75, 0.375, 0.75, 0.625, 0.75, 0.625, 1.0, 0.375, 1.0, 0.125, 0.5, 0.375, 0.5, 0.375, 0.75, 0.125, 0.75, 0.625, 0.5, 0.875, 0.5, 0.875, 0.75, 0.625, 0.75])
me_cube_002.materials.append(mat_gun)
me_cube_002.use_remesh_fix_poles = True
me_cube_002.use_remesh_preserve_attributes = False
me_cube_002.use_mirror_vertex_groups = False
me_cube_002.update()
arm_armature = bpy.data.armatures.new('Armature')  # bones are not reproduced

# ---- objects
ob_basemesh = bpy.data.objects.new('BaseMesh', me_cube)
ob_light = bpy.data.objects.new('Light', light_light)
ob_camera = bpy.data.objects.new('Camera', cam_camera)
ob_turret = bpy.data.objects.new('Turret', me_cube_001)
ob_gun = bpy.data.objects.new('Gun', me_cube_002)
ob_myarmature = bpy.data.objects.new('MyArmature', arm_armature)

# ---- transforms, parenting, visibility, modifiers, constraints
ob_basemesh.location = (0.0, 0.0, 0.0)
ob_basemesh.scale = (100.0, 100.0, 10.0)
ob_basemesh.lock_rotations_4d = False
ob_basemesh.empty_display_type = 'ARROWS'
ob_basemesh.lineart.crease_threshold = 0.0
ob_light.location = (4.076, 1.005, 5.904)
ob_light.rotation_euler = (0.6503, 0.05522, 1.866)
ob_light.lock_rotations_4d = False
ob_light.empty_display_type = 'ARROWS'
ob_light.color = (0.0, 0.0, 0.0, 0.0)
ob_light.lineart.crease_threshold = 0.0
ob_camera.location = (7.359, -6.926, 4.958)
ob_camera.rotation_euler = (1.109, 0.0, 0.8149)
ob_camera.lock_rotations_4d = False
ob_camera.empty_display_type = 'ARROWS'
ob_camera.color = (0.0, 0.0, 0.0, 0.0)
ob_camera.display_type = 'WIRE'
ob_camera.lineart.crease_threshold = 0.0
ob_turret.location = (0.0, 0.0, 40.27)
ob_turret.scale = (0.8, 1.0, 0.2)
ob_turret.lineart.crease_threshold = 0.0
ob_gun.location = (0.02613, 11.74, 34.79)
ob_gun.rotation_euler = (-0.3472, -0.0, 0.0)
ob_gun.scale = (1.0, 5.0, 1.0)
ob_gun.lineart.crease_threshold = 0.0
ob_myarmature.location = (0.0, 0.0, 0.0)
ob_myarmature.lineart.crease_threshold = 0.0

# ---- collection membership
col_collection.objects.link(ob_basemesh)
col_collection.objects.link(ob_light)
col_collection.objects.link(ob_camera)
col_collection.objects.link(ob_turret)
col_collection.objects.link(ob_gun)
col_collection.objects.link(ob_myarmature)

# ---- scene / render settings (as saved in the file)
scene.camera = ob_camera
scene.frame_start = 1; scene.frame_end = 250; scene.frame_set(1)
scene.render.engine = 'BLENDER_EEVEE_NEXT'
scene.cycles.use_denoising = False
scene.cycles.samples = 128
scene.cycles.sampling_pattern = 'TABULATED_SOBOL'
scene.cycles.use_adaptive_sampling = False
scene.cycles.use_light_tree = False
scene.view_settings.view_transform = 'Filmic'
scene.unit_settings.scale_length = 0.01
bpy.context.view_layer.update()
